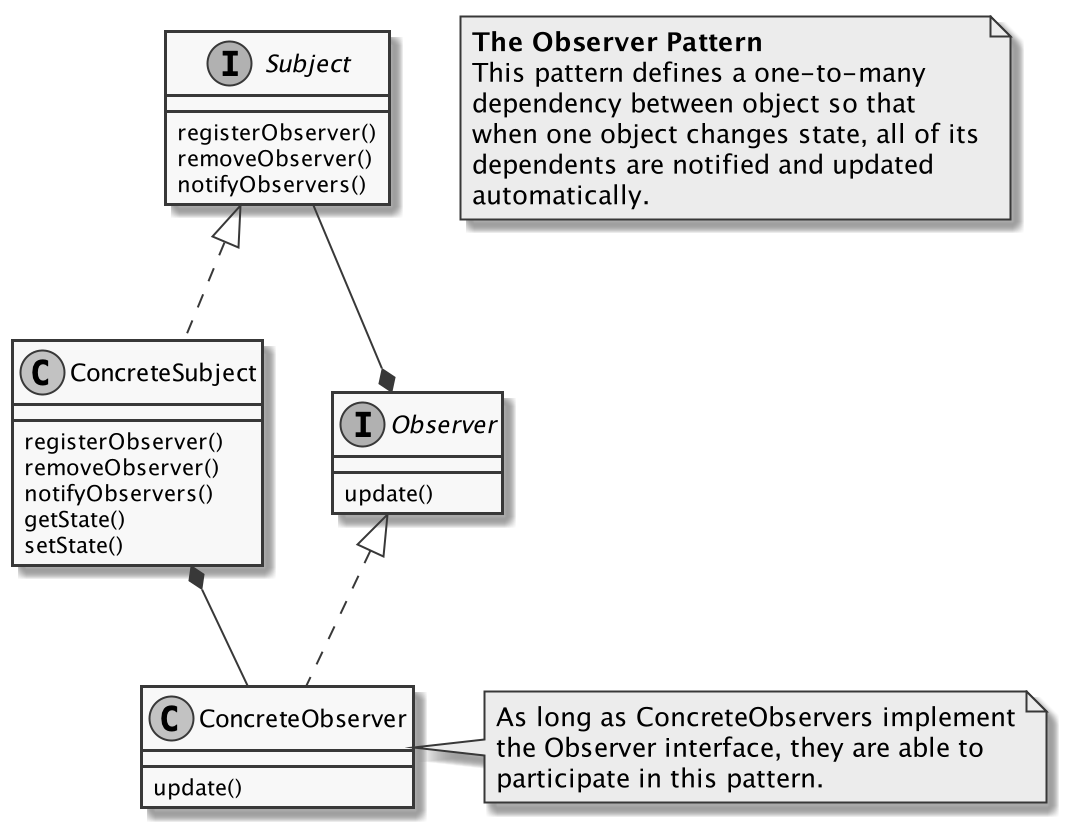

The diagram above was rendered by PlantUML. Its source (embedded in the PNG):
@startuml

skinparam monochrome true

interface Subject {
    registerObserver()
    removeObserver()
    notifyObservers()
}

class ConcreteSubject {
    registerObserver()
    removeObserver()
    notifyObservers()
    getState()
    setState()
}

interface Observer {
    update()
}

class ConcreteObserver {
    update()
}

Subject  <|.. ConcreteSubject
Observer <|.. ConcreteObserver
Subject --* Observer
ConcreteSubject *-- ConcreteObserver

note right of ConcreteObserver
    As long as ConcreteObservers implement
    the Observer interface, they are able to
    participate in this pattern.
end note

note as N
<b>The Observer Pattern
This pattern defines a one-to-many
dependency between object so that
when one object changes state, all of its
dependents are notified and updated
automatically.
end note


@enduml